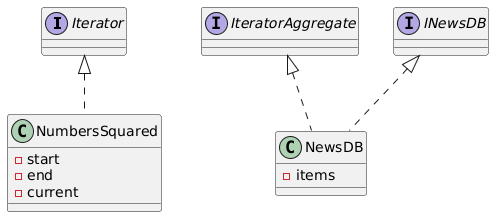

The diagram above was rendered by PlantUML. Its source (embedded in the PNG):
@startuml
interface Iterator
interface IteratorAggregate
interface INewsDB

class NumbersSquared {
  - start
  - end
  - current
}

class NewsDB {
  - items
}

Iterator <|.. NumbersSquared
IteratorAggregate <|.. NewsDB
INewsDB <|.. NewsDB
@enduml